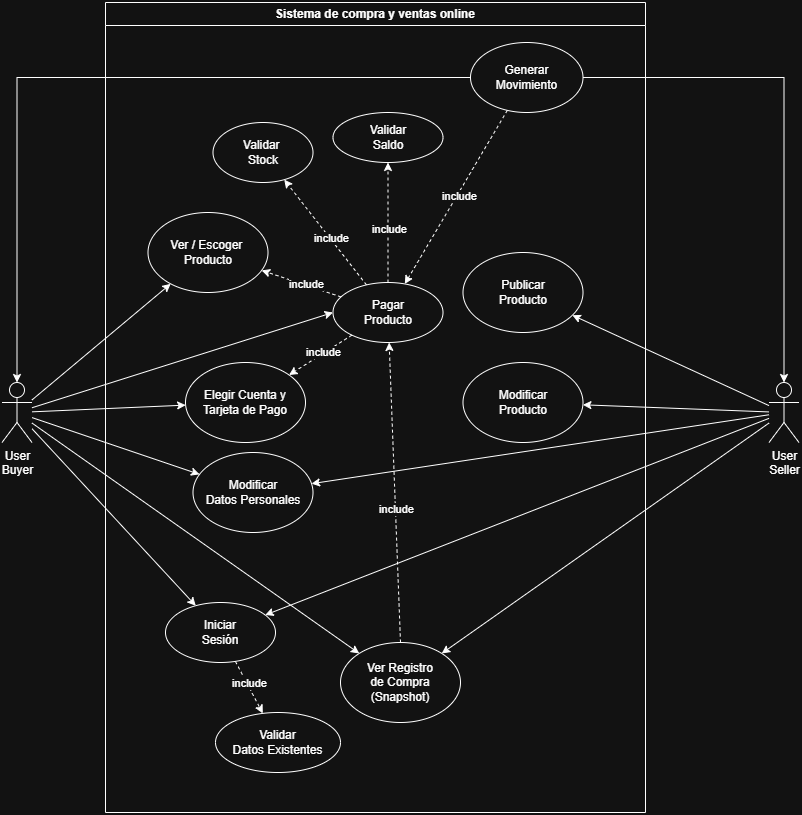

The diagram above was exported from draw.io. Its source (the exported page's mxGraphModel, read from the mxfile embedded in the PNG):
<mxGraphModel dx="862" dy="450" grid="1" gridSize="10" guides="1" tooltips="1" connect="1" arrows="1" fold="1" page="1" pageScale="1" pageWidth="827" pageHeight="1169" math="0" shadow="0">
  <root>
    <mxCell id="0" />
    <mxCell id="1" parent="0" />
    <mxCell id="x2ALx2RP-b7bRp-OO7VD-18" edge="1" parent="1">
      <mxGeometry relative="1" as="geometry">
        <mxPoint x="520" y="301.5" as="sourcePoint" />
        <mxPoint x="520" y="301.5" as="targetPoint" />
      </mxGeometry>
    </mxCell>
    <mxCell id="x2ALx2RP-b7bRp-OO7VD-22" value="User&lt;div&gt;Buyer&lt;/div&gt;" style="shape=umlActor;verticalLabelPosition=bottom;verticalAlign=top;html=1;outlineConnect=0;" vertex="1" parent="1">
      <mxGeometry x="56.5" y="420" width="30" height="60" as="geometry" />
    </mxCell>
    <mxCell id="x2ALx2RP-b7bRp-OO7VD-23" value="User&lt;div&gt;Seller&lt;/div&gt;" style="shape=umlActor;verticalLabelPosition=bottom;verticalAlign=top;html=1;outlineConnect=0;" vertex="1" parent="1">
      <mxGeometry x="823.5" y="420" width="30" height="60" as="geometry" />
    </mxCell>
    <mxCell id="x2ALx2RP-b7bRp-OO7VD-26" value="&lt;span style=&quot;text-wrap-mode: nowrap;&quot;&gt;Sistema de compra y ventas online&lt;/span&gt;" style="swimlane;whiteSpace=wrap;html=1;" vertex="1" parent="1">
      <mxGeometry x="160" y="40" width="540" height="810" as="geometry">
        <mxRectangle x="270" y="11.5" width="230" height="30" as="alternateBounds" />
      </mxGeometry>
    </mxCell>
    <mxCell id="x2ALx2RP-b7bRp-OO7VD-25" value="Iniciar&lt;div&gt;Sesión&lt;/div&gt;" style="ellipse;whiteSpace=wrap;html=1;" vertex="1" parent="x2ALx2RP-b7bRp-OO7VD-26">
      <mxGeometry x="60" y="600" width="110" height="60" as="geometry" />
    </mxCell>
    <mxCell id="x2ALx2RP-b7bRp-OO7VD-28" value="Ver / Escoger&amp;nbsp;&lt;div&gt;Producto&lt;/div&gt;" style="ellipse;whiteSpace=wrap;html=1;" vertex="1" parent="x2ALx2RP-b7bRp-OO7VD-26">
      <mxGeometry x="42.5" y="210" width="120" height="80" as="geometry" />
    </mxCell>
    <mxCell id="x2ALx2RP-b7bRp-OO7VD-29" value="Pagar&lt;div&gt;Producto&lt;/div&gt;" style="ellipse;whiteSpace=wrap;html=1;" vertex="1" parent="x2ALx2RP-b7bRp-OO7VD-26">
      <mxGeometry x="227.5" y="280" width="110" height="60" as="geometry" />
    </mxCell>
    <mxCell id="x2ALx2RP-b7bRp-OO7VD-30" value="Elegir Cuenta y&lt;div&gt;Tarjeta de Pago&lt;/div&gt;" style="ellipse;whiteSpace=wrap;html=1;" vertex="1" parent="x2ALx2RP-b7bRp-OO7VD-26">
      <mxGeometry x="80" y="360" width="120" height="80" as="geometry" />
    </mxCell>
    <mxCell id="x2ALx2RP-b7bRp-OO7VD-32" value="Publicar&lt;div&gt;Producto&lt;/div&gt;" style="ellipse;whiteSpace=wrap;html=1;" vertex="1" parent="x2ALx2RP-b7bRp-OO7VD-26">
      <mxGeometry x="357.5" y="250" width="120" height="80" as="geometry" />
    </mxCell>
    <mxCell id="x2ALx2RP-b7bRp-OO7VD-33" value="Modificar&lt;div&gt;Producto&lt;/div&gt;" style="ellipse;whiteSpace=wrap;html=1;" vertex="1" parent="x2ALx2RP-b7bRp-OO7VD-26">
      <mxGeometry x="357.5" y="360" width="120" height="80" as="geometry" />
    </mxCell>
    <mxCell id="x2ALx2RP-b7bRp-OO7VD-34" value="Modificar&lt;div&gt;Datos Personales&lt;/div&gt;" style="ellipse;whiteSpace=wrap;html=1;" vertex="1" parent="x2ALx2RP-b7bRp-OO7VD-26">
      <mxGeometry x="87.5" y="450" width="120" height="80" as="geometry" />
    </mxCell>
    <mxCell id="x2ALx2RP-b7bRp-OO7VD-37" value="Validar&lt;div&gt;Datos Existentes&lt;/div&gt;" style="ellipse;whiteSpace=wrap;html=1;" vertex="1" parent="x2ALx2RP-b7bRp-OO7VD-26">
      <mxGeometry x="110" y="710" width="125" height="60" as="geometry" />
    </mxCell>
    <mxCell id="x2ALx2RP-b7bRp-OO7VD-40" value="" style="endArrow=classic;html=1;rounded=0;dashed=1;" edge="1" parent="x2ALx2RP-b7bRp-OO7VD-26" source="x2ALx2RP-b7bRp-OO7VD-25" target="x2ALx2RP-b7bRp-OO7VD-37">
      <mxGeometry width="50" height="50" relative="1" as="geometry">
        <mxPoint x="200" y="370" as="sourcePoint" />
        <mxPoint x="250" y="320" as="targetPoint" />
      </mxGeometry>
    </mxCell>
    <mxCell id="x2ALx2RP-b7bRp-OO7VD-41" value="include" style="edgeLabel;html=1;align=center;verticalAlign=middle;resizable=0;points=[];" vertex="1" connectable="0" parent="x2ALx2RP-b7bRp-OO7VD-40">
      <mxGeometry x="-0.1074" y="2" relative="1" as="geometry">
        <mxPoint as="offset" />
      </mxGeometry>
    </mxCell>
    <mxCell id="x2ALx2RP-b7bRp-OO7VD-74" value="" style="endArrow=classic;html=1;rounded=0;dashed=1;" edge="1" parent="x2ALx2RP-b7bRp-OO7VD-26" source="x2ALx2RP-b7bRp-OO7VD-29" target="x2ALx2RP-b7bRp-OO7VD-30">
      <mxGeometry width="50" height="50" relative="1" as="geometry">
        <mxPoint x="310" y="330" as="sourcePoint" />
        <mxPoint x="360" y="280" as="targetPoint" />
      </mxGeometry>
    </mxCell>
    <mxCell id="x2ALx2RP-b7bRp-OO7VD-75" value="include" style="edgeLabel;html=1;align=center;verticalAlign=middle;resizable=0;points=[];" vertex="1" connectable="0" parent="x2ALx2RP-b7bRp-OO7VD-74">
      <mxGeometry x="-0.1099" y="-1" relative="1" as="geometry">
        <mxPoint as="offset" />
      </mxGeometry>
    </mxCell>
    <mxCell id="x2ALx2RP-b7bRp-OO7VD-76" value="" style="endArrow=classic;html=1;rounded=0;dashed=1;" edge="1" parent="x2ALx2RP-b7bRp-OO7VD-26" source="x2ALx2RP-b7bRp-OO7VD-29" target="x2ALx2RP-b7bRp-OO7VD-28">
      <mxGeometry width="50" height="50" relative="1" as="geometry">
        <mxPoint x="312" y="330" as="sourcePoint" />
        <mxPoint x="250" y="376" as="targetPoint" />
      </mxGeometry>
    </mxCell>
    <mxCell id="x2ALx2RP-b7bRp-OO7VD-77" value="include" style="edgeLabel;html=1;align=center;verticalAlign=middle;resizable=0;points=[];" vertex="1" connectable="0" parent="x2ALx2RP-b7bRp-OO7VD-76">
      <mxGeometry x="-0.1099" y="-1" relative="1" as="geometry">
        <mxPoint as="offset" />
      </mxGeometry>
    </mxCell>
    <mxCell id="x2ALx2RP-b7bRp-OO7VD-35" value="Validar&amp;nbsp;&lt;div&gt;Stock&lt;/div&gt;" style="ellipse;whiteSpace=wrap;html=1;" vertex="1" parent="x2ALx2RP-b7bRp-OO7VD-26">
      <mxGeometry x="107.5" y="120" width="100" height="60" as="geometry" />
    </mxCell>
    <mxCell id="x2ALx2RP-b7bRp-OO7VD-36" value="Validar&lt;div&gt;Saldo&lt;/div&gt;" style="ellipse;whiteSpace=wrap;html=1;" vertex="1" parent="x2ALx2RP-b7bRp-OO7VD-26">
      <mxGeometry x="227.5" y="110" width="110" height="50" as="geometry" />
    </mxCell>
    <mxCell id="x2ALx2RP-b7bRp-OO7VD-78" value="" style="endArrow=classic;html=1;rounded=0;dashed=1;" edge="1" parent="x2ALx2RP-b7bRp-OO7VD-26" source="x2ALx2RP-b7bRp-OO7VD-29" target="x2ALx2RP-b7bRp-OO7VD-35">
      <mxGeometry width="50" height="50" relative="1" as="geometry">
        <mxPoint x="352" y="160" as="sourcePoint" />
        <mxPoint x="290" y="206" as="targetPoint" />
      </mxGeometry>
    </mxCell>
    <mxCell id="x2ALx2RP-b7bRp-OO7VD-79" value="include" style="edgeLabel;html=1;align=center;verticalAlign=middle;resizable=0;points=[];" vertex="1" connectable="0" parent="x2ALx2RP-b7bRp-OO7VD-78">
      <mxGeometry x="-0.1099" y="-1" relative="1" as="geometry">
        <mxPoint as="offset" />
      </mxGeometry>
    </mxCell>
    <mxCell id="x2ALx2RP-b7bRp-OO7VD-80" value="" style="endArrow=classic;html=1;rounded=0;dashed=1;" edge="1" parent="x2ALx2RP-b7bRp-OO7VD-26" source="x2ALx2RP-b7bRp-OO7VD-29" target="x2ALx2RP-b7bRp-OO7VD-36">
      <mxGeometry width="50" height="50" relative="1" as="geometry">
        <mxPoint x="392" y="140" as="sourcePoint" />
        <mxPoint x="330" y="186" as="targetPoint" />
      </mxGeometry>
    </mxCell>
    <mxCell id="x2ALx2RP-b7bRp-OO7VD-81" value="include" style="edgeLabel;html=1;align=center;verticalAlign=middle;resizable=0;points=[];" vertex="1" connectable="0" parent="x2ALx2RP-b7bRp-OO7VD-80">
      <mxGeometry x="-0.1099" y="-1" relative="1" as="geometry">
        <mxPoint as="offset" />
      </mxGeometry>
    </mxCell>
    <mxCell id="x2ALx2RP-b7bRp-OO7VD-82" value="Ver Registro&lt;div&gt;de Compra&lt;/div&gt;&lt;div&gt;(Snapshot)&lt;/div&gt;" style="ellipse;whiteSpace=wrap;html=1;" vertex="1" parent="x2ALx2RP-b7bRp-OO7VD-26">
      <mxGeometry x="235" y="640" width="120" height="80" as="geometry" />
    </mxCell>
    <mxCell id="x2ALx2RP-b7bRp-OO7VD-83" value="" style="endArrow=classic;html=1;rounded=0;dashed=1;exitX=0.5;exitY=0;exitDx=0;exitDy=0;" edge="1" parent="x2ALx2RP-b7bRp-OO7VD-26" source="x2ALx2RP-b7bRp-OO7VD-82" target="x2ALx2RP-b7bRp-OO7VD-29">
      <mxGeometry width="50" height="50" relative="1" as="geometry">
        <mxPoint x="289.5349673867816" y="560.0014170331028" as="sourcePoint" />
        <mxPoint x="285.4566547109467" y="269.9991391881607" as="targetPoint" />
      </mxGeometry>
    </mxCell>
    <mxCell id="x2ALx2RP-b7bRp-OO7VD-84" value="include" style="edgeLabel;html=1;align=center;verticalAlign=middle;resizable=0;points=[];" vertex="1" connectable="0" parent="x2ALx2RP-b7bRp-OO7VD-83">
      <mxGeometry x="-0.1099" y="-1" relative="1" as="geometry">
        <mxPoint as="offset" />
      </mxGeometry>
    </mxCell>
    <mxCell id="x2ALx2RP-b7bRp-OO7VD-87" value="&lt;div&gt;Generar&lt;/div&gt;&lt;div&gt;Movimiento&lt;/div&gt;" style="ellipse;whiteSpace=wrap;html=1;" vertex="1" parent="x2ALx2RP-b7bRp-OO7VD-26">
      <mxGeometry x="365" y="40" width="112.5" height="70" as="geometry" />
    </mxCell>
    <mxCell id="x2ALx2RP-b7bRp-OO7VD-88" value="" style="endArrow=classic;html=1;rounded=0;dashed=1;" edge="1" parent="x2ALx2RP-b7bRp-OO7VD-26" source="x2ALx2RP-b7bRp-OO7VD-87" target="x2ALx2RP-b7bRp-OO7VD-29">
      <mxGeometry width="50" height="50" relative="1" as="geometry">
        <mxPoint x="330" y="140" as="sourcePoint" />
        <mxPoint x="360" y="150" as="targetPoint" />
      </mxGeometry>
    </mxCell>
    <mxCell id="x2ALx2RP-b7bRp-OO7VD-89" value="include" style="edgeLabel;html=1;align=center;verticalAlign=middle;resizable=0;points=[];" vertex="1" connectable="0" parent="x2ALx2RP-b7bRp-OO7VD-88">
      <mxGeometry x="-0.0205" y="2" relative="1" as="geometry">
        <mxPoint as="offset" />
      </mxGeometry>
    </mxCell>
    <mxCell id="x2ALx2RP-b7bRp-OO7VD-42" value="" style="endArrow=classic;html=1;rounded=0;" edge="1" parent="1" source="x2ALx2RP-b7bRp-OO7VD-23" target="x2ALx2RP-b7bRp-OO7VD-25">
      <mxGeometry width="50" height="50" relative="1" as="geometry">
        <mxPoint x="800" y="360" as="sourcePoint" />
        <mxPoint x="440" y="390" as="targetPoint" />
      </mxGeometry>
    </mxCell>
    <mxCell id="x2ALx2RP-b7bRp-OO7VD-43" value="" style="endArrow=classic;html=1;rounded=0;" edge="1" parent="1" source="x2ALx2RP-b7bRp-OO7VD-22" target="x2ALx2RP-b7bRp-OO7VD-25">
      <mxGeometry width="50" height="50" relative="1" as="geometry">
        <mxPoint x="110" y="380" as="sourcePoint" />
        <mxPoint x="440" y="390" as="targetPoint" />
      </mxGeometry>
    </mxCell>
    <mxCell id="x2ALx2RP-b7bRp-OO7VD-44" value="" style="endArrow=classic;html=1;rounded=0;" edge="1" parent="1" source="x2ALx2RP-b7bRp-OO7VD-22" target="x2ALx2RP-b7bRp-OO7VD-28">
      <mxGeometry width="50" height="50" relative="1" as="geometry">
        <mxPoint x="120" y="230" as="sourcePoint" />
        <mxPoint x="440" y="300" as="targetPoint" />
      </mxGeometry>
    </mxCell>
    <mxCell id="x2ALx2RP-b7bRp-OO7VD-45" value="" style="endArrow=classic;html=1;rounded=0;entryX=0;entryY=0.5;entryDx=0;entryDy=0;" edge="1" parent="1" source="x2ALx2RP-b7bRp-OO7VD-22" target="x2ALx2RP-b7bRp-OO7VD-29">
      <mxGeometry width="50" height="50" relative="1" as="geometry">
        <mxPoint x="390" y="350" as="sourcePoint" />
        <mxPoint x="440" y="300" as="targetPoint" />
      </mxGeometry>
    </mxCell>
    <mxCell id="x2ALx2RP-b7bRp-OO7VD-46" value="" style="endArrow=classic;html=1;rounded=0;" edge="1" parent="1" source="x2ALx2RP-b7bRp-OO7VD-23" target="x2ALx2RP-b7bRp-OO7VD-32">
      <mxGeometry width="50" height="50" relative="1" as="geometry">
        <mxPoint x="800" y="280" as="sourcePoint" />
        <mxPoint x="440" y="300" as="targetPoint" />
      </mxGeometry>
    </mxCell>
    <mxCell id="x2ALx2RP-b7bRp-OO7VD-47" value="" style="endArrow=classic;html=1;rounded=0;" edge="1" parent="1" source="x2ALx2RP-b7bRp-OO7VD-23" target="x2ALx2RP-b7bRp-OO7VD-33">
      <mxGeometry width="50" height="50" relative="1" as="geometry">
        <mxPoint x="390" y="440" as="sourcePoint" />
        <mxPoint x="620" y="430" as="targetPoint" />
      </mxGeometry>
    </mxCell>
    <mxCell id="x2ALx2RP-b7bRp-OO7VD-48" value="" style="endArrow=classic;html=1;rounded=0;" edge="1" parent="1" source="x2ALx2RP-b7bRp-OO7VD-23" target="x2ALx2RP-b7bRp-OO7VD-34">
      <mxGeometry width="50" height="50" relative="1" as="geometry">
        <mxPoint x="800" y="360" as="sourcePoint" />
        <mxPoint x="470" y="420" as="targetPoint" />
      </mxGeometry>
    </mxCell>
    <mxCell id="x2ALx2RP-b7bRp-OO7VD-49" value="" style="endArrow=classic;html=1;rounded=0;" edge="1" parent="1" source="x2ALx2RP-b7bRp-OO7VD-22" target="x2ALx2RP-b7bRp-OO7VD-34">
      <mxGeometry width="50" height="50" relative="1" as="geometry">
        <mxPoint x="420" y="470" as="sourcePoint" />
        <mxPoint x="470" y="420" as="targetPoint" />
      </mxGeometry>
    </mxCell>
    <mxCell id="x2ALx2RP-b7bRp-OO7VD-50" value="" style="endArrow=classic;html=1;rounded=0;" edge="1" parent="1" source="x2ALx2RP-b7bRp-OO7VD-22" target="x2ALx2RP-b7bRp-OO7VD-30">
      <mxGeometry width="50" height="50" relative="1" as="geometry">
        <mxPoint x="480" y="300" as="sourcePoint" />
        <mxPoint x="530" y="250" as="targetPoint" />
      </mxGeometry>
    </mxCell>
    <mxCell id="x2ALx2RP-b7bRp-OO7VD-85" value="" style="endArrow=classic;html=1;rounded=0;" edge="1" parent="1" source="x2ALx2RP-b7bRp-OO7VD-23" target="x2ALx2RP-b7bRp-OO7VD-82">
      <mxGeometry width="50" height="50" relative="1" as="geometry">
        <mxPoint x="600" y="610" as="sourcePoint" />
        <mxPoint x="650" y="560" as="targetPoint" />
      </mxGeometry>
    </mxCell>
    <mxCell id="x2ALx2RP-b7bRp-OO7VD-86" value="" style="endArrow=classic;html=1;rounded=0;" edge="1" parent="1" source="x2ALx2RP-b7bRp-OO7VD-22" target="x2ALx2RP-b7bRp-OO7VD-82">
      <mxGeometry width="50" height="50" relative="1" as="geometry">
        <mxPoint x="110" y="520" as="sourcePoint" />
        <mxPoint x="380" y="610" as="targetPoint" />
      </mxGeometry>
    </mxCell>
    <mxCell id="x2ALx2RP-b7bRp-OO7VD-90" value="" style="endArrow=classic;html=1;rounded=0;edgeStyle=orthogonalEdgeStyle;" edge="1" parent="1" source="x2ALx2RP-b7bRp-OO7VD-87" target="x2ALx2RP-b7bRp-OO7VD-23">
      <mxGeometry width="50" height="50" relative="1" as="geometry">
        <mxPoint x="750" y="210" as="sourcePoint" />
        <mxPoint x="800" y="160" as="targetPoint" />
      </mxGeometry>
    </mxCell>
    <mxCell id="x2ALx2RP-b7bRp-OO7VD-91" value="" style="endArrow=classic;html=1;rounded=0;edgeStyle=orthogonalEdgeStyle;" edge="1" parent="1" source="x2ALx2RP-b7bRp-OO7VD-87" target="x2ALx2RP-b7bRp-OO7VD-22">
      <mxGeometry width="50" height="50" relative="1" as="geometry">
        <mxPoint x="750" y="160" as="sourcePoint" />
        <mxPoint x="800" y="110" as="targetPoint" />
      </mxGeometry>
    </mxCell>
  </root>
</mxGraphModel>